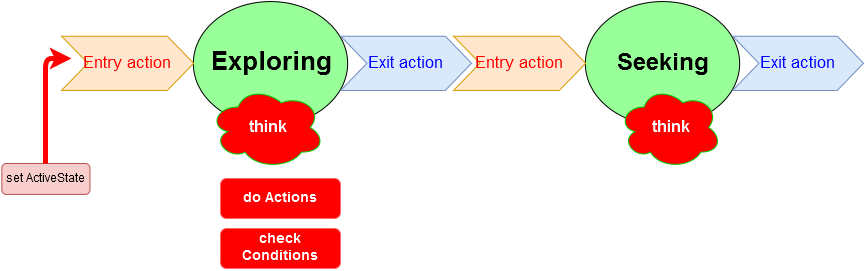

The diagram above was exported from draw.io. Its source (the exported page's mxGraphModel, read from the mxfile embedded in the PNG):
<mxGraphModel dx="790" dy="696" grid="1" gridSize="10" guides="1" tooltips="1" connect="1" arrows="1" fold="1" page="1" pageScale="1" pageWidth="826" pageHeight="1169" background="#ffffff" math="0" shadow="0">
  <root>
    <mxCell id="0" />
    <mxCell id="1" parent="0" />
    <mxCell id="15" value="&lt;font style=&quot;font-size: 24px&quot;&gt;&lt;b&gt;Seeking&lt;/b&gt;&lt;/font&gt;" style="ellipse;whiteSpace=wrap;html=1;fillColor=#99FF99;" parent="1" vertex="1">
      <mxGeometry x="584.258064516129" y="252.90322580645162" width="154.3010752688172" height="123.87096774193547" as="geometry" />
    </mxCell>
    <mxCell id="16" value="&lt;font style=&quot;font-size: 17px&quot; color=&quot;#FF0000&quot;&gt;Entry action&lt;br&gt;&lt;/font&gt;" style="shape=step;whiteSpace=wrap;html=1;fillColor=#ffe6cc;strokeColor=#d79b00;" parent="1" vertex="1">
      <mxGeometry x="452" y="287.741935483871" width="132.25806451612902" height="54.19354838709677" as="geometry" />
    </mxCell>
    <mxCell id="17" value="&lt;font style=&quot;font-size: 17px&quot; color=&quot;#0000FF&quot;&gt;Exit action&lt;br&gt;&lt;/font&gt;" style="shape=step;whiteSpace=wrap;html=1;fillColor=#dae8fc;strokeColor=#6c8ebf;" parent="1" vertex="1">
      <mxGeometry x="731.2114695340501" y="287.741935483871" width="130.7885304659498" height="54.19354838709677" as="geometry" />
    </mxCell>
    <mxCell id="20" value="&lt;font color=&quot;#F7F7F7&quot;&gt;&lt;b&gt;&lt;font style=&quot;font-size: 16px&quot;&gt;think&lt;/font&gt;&lt;/b&gt;&lt;/font&gt;" style="ellipse;shape=cloud;whiteSpace=wrap;html=1;fillColor=#FF0000;strokeColor=#00CC00;" parent="1" vertex="1">
      <mxGeometry x="617" y="338" width="103" height="82" as="geometry" />
    </mxCell>
    <mxCell id="3" value="&lt;font style=&quot;font-size: 10px&quot;&gt;&lt;b&gt;&lt;font style=&quot;font-size: 26px&quot;&gt;Exploring&lt;/font&gt;&lt;/b&gt;&lt;/font&gt;" style="ellipse;whiteSpace=wrap;html=1;fillColor=#99FF99;" parent="1" vertex="1">
      <mxGeometry x="192.25806451612902" y="252.90322580645162" width="154.3010752688172" height="123.87096774193547" as="geometry" />
    </mxCell>
    <mxCell id="4" value="&lt;font style=&quot;font-size: 17px&quot; color=&quot;#FF0000&quot;&gt;Entry action&lt;br&gt;&lt;/font&gt;" style="shape=step;whiteSpace=wrap;html=1;fillColor=#ffe6cc;strokeColor=#d79b00;" parent="1" vertex="1">
      <mxGeometry x="60" y="287.741935483871" width="132.25806451612902" height="54.19354838709677" as="geometry" />
    </mxCell>
    <mxCell id="5" value="&lt;font style=&quot;font-size: 17px&quot; color=&quot;#0000FF&quot;&gt;Exit action&lt;br&gt;&lt;/font&gt;" style="shape=step;whiteSpace=wrap;html=1;fillColor=#dae8fc;strokeColor=#6c8ebf;" parent="1" vertex="1">
      <mxGeometry x="339.21146953405014" y="287.741935483871" width="130.7885304659498" height="54.19354838709677" as="geometry" />
    </mxCell>
    <mxCell id="6" value="set ActiveState&lt;br&gt;" style="rounded=1;whiteSpace=wrap;html=1;fillColor=#f8cecc;strokeColor=#b85450;" parent="1" vertex="1">
      <mxGeometry x="0.32258064516128115" y="415" width="88.17204301075269" height="30.96774193548387" as="geometry" />
    </mxCell>
    <mxCell id="7" value="" style="endArrow=classic;html=1;strokeWidth=5;strokeColor=#FF0000;exitX=0.5;exitY=0;" parent="1" source="6" edge="1">
      <mxGeometry width="50" height="50" relative="1" as="geometry">
        <mxPoint x="269.4086021505376" y="190.96774193548387" as="sourcePoint" />
        <mxPoint x="70" y="310" as="targetPoint" />
        <Array as="points">
          <mxPoint x="44" y="310" />
        </Array>
      </mxGeometry>
    </mxCell>
    <mxCell id="8" value="&lt;font color=&quot;#F7F7F7&quot;&gt;&lt;b&gt;&lt;font style=&quot;font-size: 16px&quot;&gt;think&lt;/font&gt;&lt;/b&gt;&lt;/font&gt;" style="ellipse;shape=cloud;whiteSpace=wrap;html=1;fillColor=#FF0000;strokeColor=#00CC00;" parent="1" vertex="1">
      <mxGeometry x="208" y="338" width="115" height="82" as="geometry" />
    </mxCell>
    <mxCell id="21" value="&lt;font style=&quot;font-size: 14px&quot;&gt;&lt;b&gt;&lt;font color=&quot;#FFFFFF&quot;&gt;do Actions&lt;br&gt;&lt;/font&gt;&lt;/b&gt;&lt;/font&gt;" style="rounded=1;whiteSpace=wrap;html=1;fillColor=#FF0000;strokeColor=#FF6666;" parent="1" vertex="1">
      <mxGeometry x="219" y="430" width="120" height="40" as="geometry" />
    </mxCell>
    <mxCell id="27" value="&lt;font style=&quot;font-size: 14px&quot;&gt;&lt;b&gt;&lt;font color=&quot;#FFFFFF&quot;&gt;check Conditions&lt;br&gt;&lt;/font&gt;&lt;/b&gt;&lt;/font&gt;" style="rounded=1;whiteSpace=wrap;html=1;fillColor=#FF0000;strokeColor=#FF6666;" parent="1" vertex="1">
      <mxGeometry x="219" y="480" width="120" height="40" as="geometry" />
    </mxCell>
  </root>
</mxGraphModel>